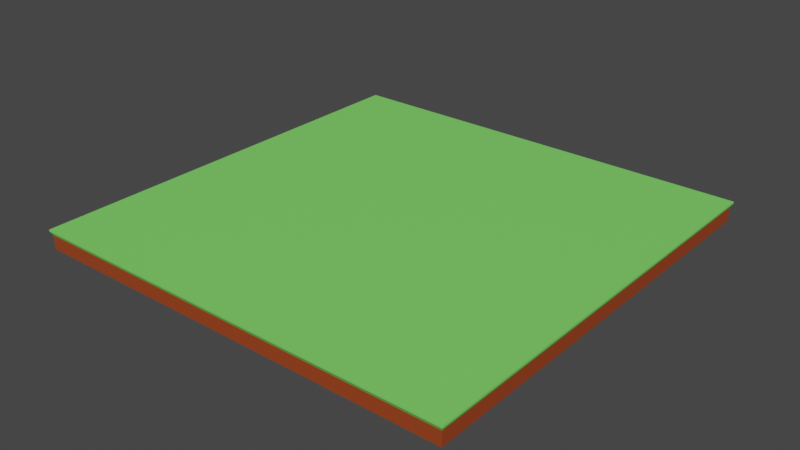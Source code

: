 # Source: grass_plane.blend  (saved by Blender 2.90.8; exported with 4.5.12 LTS)
import bpy
from mathutils import Matrix  # noqa: F401  (used for matrix-valued properties, if any)

bpy.ops.wm.read_factory_settings(use_empty=True)
scene = bpy.context.scene
scene.name = 'Scene'

# ---- collections
col_collection = bpy.data.collections.new('Collection'); scene.collection.children.link(col_collection)

# ---- materials (node trees are filled in below, after node groups)
mat_earth = bpy.data.materials.new('Earth')
mat_earth.use_transparent_shadow = False
mat_grass = bpy.data.materials.new('Grass')
mat_grass.use_transparent_shadow = False

# ---- material node trees
mat_earth.use_nodes = True; mat_earth.node_tree.nodes.clear()
_N = mat_earth.node_tree.nodes; _L = mat_earth.node_tree.links
n0 = _N.new('ShaderNodeBsdfPrincipled'); n0.name = 'Principled BSDF'; n0.location = (10, 300)
n0.distribution = 'GGX'
n0.subsurface_method = 'BURLEY'
n0.inputs[0].default_value = (0.3326, 0.05441, 0.01117, 1.0)
n0.inputs[3].default_value = 1.45
n0.inputs[27].default_value = (0.0, 0.0, 0.0, 1.0)
n0.inputs[28].default_value = 1.0
n1 = _N.new('ShaderNodeOutputMaterial'); n1.name = 'Material Output'; n1.location = (300, 300)
_L.new(n0.outputs[0], n1.inputs[0])
n1.is_active_output = True
mat_grass.use_nodes = True; mat_grass.node_tree.nodes.clear()
_N = mat_grass.node_tree.nodes; _L = mat_grass.node_tree.links
n0 = _N.new('ShaderNodeBsdfPrincipled'); n0.name = 'Principled BSDF'; n0.location = (10, 300)
n0.distribution = 'GGX'
n0.subsurface_method = 'BURLEY'
n0.inputs[0].default_value = (0.2122, 0.8, 0.1333, 1.0)
n0.inputs[3].default_value = 1.45
n0.inputs[27].default_value = (0.0, 0.0, 0.0, 1.0)
n0.inputs[28].default_value = 1.0
n1 = _N.new('ShaderNodeOutputMaterial'); n1.name = 'Material Output'; n1.location = (300, 300)
_L.new(n0.outputs[0], n1.inputs[0])
n1.is_active_output = True

# ---- world
world_world = bpy.data.worlds.new('World'); scene.world = world_world
world_world.use_nodes = True; world_world.node_tree.nodes.clear()
_N = world_world.node_tree.nodes; _L = world_world.node_tree.links
n0 = _N.new('ShaderNodeOutputWorld'); n0.name = 'World Output'; n0.location = (300, 300)
n1 = _N.new('ShaderNodeBackground'); n1.name = 'Background'; n1.location = (10, 300)
n1.inputs[0].default_value = (0.05088, 0.05088, 0.05088, 1.0)
_L.new(n1.outputs[0], n0.inputs[0])
n0.is_active_output = True
world_world.color = (0.05088, 0.05088, 0.05088)
world_world.use_sun_shadow = False
world_world.sun_shadow_jitter_overblur = 0.0

# ---- meshes
me_plane = bpy.data.meshes.new('Plane')
me_plane.from_pydata([(-6.742, -6.742, 0.0), (6.742, -6.742, 0.0), (-6.742, 6.742, 0.0), (6.742, 6.742, 0.0), (-6.742, -6.742, 0.4336), (6.742, -6.742, 0.4336), (-6.742, 6.742, 0.4336), (6.742, 6.742, 0.4336), (-6.805, 6.805, 0.5502), (-6.805, -6.805, 0.5502), (6.805, -6.805, 0.5502), (6.805, 6.805, 0.5502), (-6.805, 6.805, 0.6085), (-6.805, -6.805, 0.6085), (6.805, -6.805, 0.6085), (6.805, 6.805, 0.6085)], [], [(0, 2, 3, 1), (7, 6, 8, 11), (0, 1, 5, 4), (1, 3, 7, 5), (2, 0, 4, 6), (3, 2, 6, 7), (10, 11, 15, 14), (4, 5, 10, 9), (5, 7, 11, 10), (6, 4, 9, 8), (13, 14, 15, 12), (8, 9, 13, 12), (11, 8, 12, 15), (9, 10, 14, 13)])
me_plane.polygons.foreach_set('material_index', [0, 1, 0, 0, 0, 0, 1, 1, 1, 1, 1, 1, 1, 1])
_uv = me_plane.uv_layers.new(name='UVMap')
_uv.uv.foreach_set('vector', [0.0, 0.0, 0.0, 1.0, 1.0, 1.0, 1.0, 0.0, 1.0, 1.0, 0.0, 1.0, 0.0, 1.0, 1.0, 1.0, 0.0, 0.0, 1.0, 0.0, 1.0, 0.0, 0.0, 0.0, 1.0, 0.0, 1.0, 1.0, 1.0, 1.0, 1.0, 0.0, 0.0, 1.0, 0.0, 0.0, 0.0, 0.0, 0.0, 1.0, 1.0, 1.0, 0.0, 1.0, 0.0, 1.0, 1.0, 1.0, 1.0, 0.0, 1.0, 1.0, 1.0, 1.0, 1.0, 0.0, 0.0, 0.0, 1.0, 0.0, 1.0, 0.0, 0.0, 0.0, 1.0, 0.0, 1.0, 1.0, 1.0, 1.0, 1.0, 0.0, 0.0, 1.0, 0.0, 0.0, 0.0, 0.0, 0.0, 1.0, 0.0, 0.0, 1.0, 0.0, 1.0, 1.0, 0.0, 1.0, 0.0, 1.0, 0.0, 0.0, 0.0, 0.0, 0.0, 1.0, 1.0, 1.0, 0.0, 1.0, 0.0, 1.0, 1.0, 1.0, 0.0, 0.0, 1.0, 0.0, 1.0, 0.0, 0.0, 0.0])
me_plane.materials.append(mat_earth)
me_plane.materials.append(mat_grass)
me_plane.use_remesh_fix_poles = True
me_plane.use_remesh_preserve_attributes = False
me_plane.use_mirror_vertex_groups = False
me_plane.update()

# ---- objects
ob_plane = bpy.data.objects.new('Plane', me_plane)

# ---- transforms, parenting, visibility, modifiers, constraints
ob_plane.location = (0.0, 0.0, 0.0)
ob_plane.lineart.crease_threshold = 0.0

# ---- collection membership
col_collection.objects.link(ob_plane)

# ---- scene / render settings (as saved in the file)
scene.frame_start = 1; scene.frame_end = 250; scene.frame_set(1)
scene.render.engine = 'BLENDER_EEVEE_NEXT'
scene.cycles.use_denoising = False
scene.cycles.samples = 128
scene.cycles.sampling_pattern = 'TABULATED_SOBOL'
scene.cycles.use_adaptive_sampling = False
scene.cycles.use_light_tree = False
scene.view_settings.view_transform = 'Filmic'
bpy.context.view_layer.update()

# ---- added for rendering (the .blend has no active camera and no usable light): camera, sun
cam_auto = bpy.data.cameras.new('AutoCamera')
cam_auto.lens = 50.0
cam_auto.sensor_width = 36.0
cam_auto.clip_end = 1000.0
ob_auto_camera = bpy.data.objects.new('AutoCamera', cam_auto)
scene.collection.objects.link(ob_auto_camera)
ob_auto_camera.location = (17.8176, -21.3811, 14.5583)
ob_auto_camera.rotation_euler = (1.09748, -7.21219e-08, 0.694738)
scene.camera = ob_auto_camera
light_auto_sun = bpy.data.lights.new('AutoSun', 'SUN')
light_auto_sun.energy = 3.0
light_auto_sun.angle = 0.0523599
ob_auto_sun = bpy.data.objects.new('AutoSun', light_auto_sun)
scene.collection.objects.link(ob_auto_sun)
ob_auto_sun.rotation_euler = (0.872665, 0.174533, 0.523599)
bpy.context.view_layer.update()
